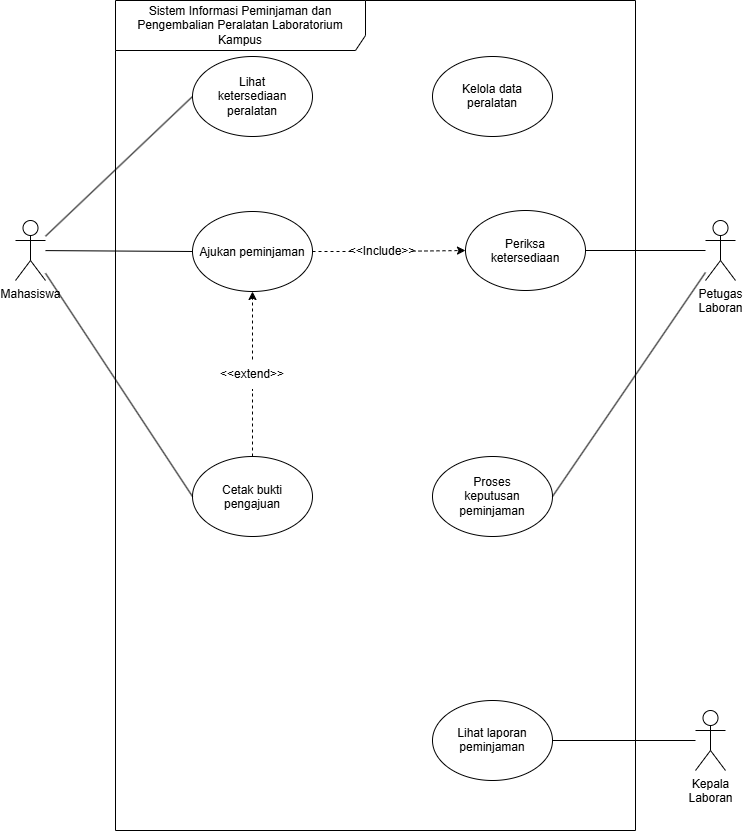

The diagram above was exported from draw.io. Its source (the exported page's mxGraphModel, read from the mxfile embedded in the PNG):
<mxGraphModel dx="1174" dy="662" grid="1" gridSize="10" guides="1" tooltips="1" connect="1" arrows="1" fold="1" page="1" pageScale="1" pageWidth="850" pageHeight="1100" background="light-dark(#ffffff, #121212)" math="0" shadow="0">
  <root>
    <mxCell id="0" />
    <mxCell id="1" parent="0" />
    <mxCell id="iLTuTRfhLqis5Xdqhiao-7" parent="1" style="shape=umlFrame;whiteSpace=wrap;html=1;pointerEvents=0;recursiveResize=0;container=1;collapsible=0;width=250;height=50;" value="&lt;font&gt;Sistem Informasi Peminjaman dan Pengembalian Peralatan Laboratorium&lt;br&gt;Kampus&lt;/font&gt;" vertex="1">
      <mxGeometry height="830" width="520" x="200" y="40" as="geometry" />
    </mxCell>
    <mxCell id="iLTuTRfhLqis5Xdqhiao-10" parent="iLTuTRfhLqis5Xdqhiao-7" style="ellipse;whiteSpace=wrap;html=1;shapeInside=1;" value="&lt;br&gt;Lihat ketersediaan&lt;br&gt;peralatan&lt;br&gt;&lt;div&gt;&lt;br&gt;&lt;/div&gt;" vertex="1">
      <mxGeometry height="80" width="120" x="77" y="56" as="geometry" />
    </mxCell>
    <mxCell id="iLTuTRfhLqis5Xdqhiao-11" parent="iLTuTRfhLqis5Xdqhiao-7" style="ellipse;whiteSpace=wrap;html=1;shapeInside=1;" value="&lt;br&gt;Kelola data peralatan&lt;br&gt;&lt;div&gt;&lt;br/&gt;&lt;/div&gt;" vertex="1">
      <mxGeometry height="80" width="120" x="317" y="56" as="geometry" />
    </mxCell>
    <mxCell id="-ATFldNwy0UxxEnWR2Ww-1" parent="iLTuTRfhLqis5Xdqhiao-7" style="ellipse;whiteSpace=wrap;html=1;shapeInside=1;" value="Periksa ketersediaan " vertex="1">
      <mxGeometry height="80" width="120" x="350" y="210" as="geometry" />
    </mxCell>
    <mxCell id="-ATFldNwy0UxxEnWR2Ww-16" edge="1" parent="iLTuTRfhLqis5Xdqhiao-7" source="-ATFldNwy0UxxEnWR2Ww-17" style="edgeStyle=none;html=1;dashed=1;entryX=0;entryY=0.5;entryDx=0;entryDy=0;" target="-ATFldNwy0UxxEnWR2Ww-1">
      <mxGeometry relative="1" as="geometry">
        <mxPoint x="317.6" y="100" as="targetPoint" />
      </mxGeometry>
    </mxCell>
    <mxCell id="-ATFldNwy0UxxEnWR2Ww-3" parent="iLTuTRfhLqis5Xdqhiao-7" style="ellipse;whiteSpace=wrap;html=1;shapeInside=1;" value="Ajukan peminjaman " vertex="1">
      <mxGeometry height="80" width="120" x="77" y="211" as="geometry" />
    </mxCell>
    <mxCell id="-ATFldNwy0UxxEnWR2Ww-4" parent="iLTuTRfhLqis5Xdqhiao-7" style="ellipse;whiteSpace=wrap;html=1;shapeInside=1;" value="&lt;br&gt;Lihat laporan peminjaman&lt;br&gt;&lt;div&gt;&lt;br/&gt;&lt;/div&gt;" vertex="1">
      <mxGeometry height="80" width="120" x="317" y="700" as="geometry" />
    </mxCell>
    <mxCell id="-ATFldNwy0UxxEnWR2Ww-5" parent="iLTuTRfhLqis5Xdqhiao-7" style="ellipse;whiteSpace=wrap;html=1;shapeInside=1;" value="&lt;br&gt; Proses keputusan peminjaman&lt;br&gt;&lt;div&gt;&lt;br/&gt;&lt;/div&gt;" vertex="1">
      <mxGeometry height="80" width="120" x="317" y="456" as="geometry" />
    </mxCell>
    <mxCell id="-ATFldNwy0UxxEnWR2Ww-18" edge="1" parent="iLTuTRfhLqis5Xdqhiao-7" source="-ATFldNwy0UxxEnWR2Ww-19" style="edgeStyle=none;html=1;dashed=1;" target="-ATFldNwy0UxxEnWR2Ww-3" value="">
      <mxGeometry relative="1" as="geometry" />
    </mxCell>
    <mxCell id="-ATFldNwy0UxxEnWR2Ww-6" parent="iLTuTRfhLqis5Xdqhiao-7" style="ellipse;whiteSpace=wrap;html=1;shapeInside=1;" value="Cetak bukti pengajuan" vertex="1">
      <mxGeometry height="80" width="120" x="77" y="456" as="geometry" />
    </mxCell>
    <mxCell id="-ATFldNwy0UxxEnWR2Ww-20" edge="1" parent="iLTuTRfhLqis5Xdqhiao-7" source="-ATFldNwy0UxxEnWR2Ww-6" style="edgeStyle=none;html=1;dashed=1;endArrow=none;endFill=0;" target="-ATFldNwy0UxxEnWR2Ww-19" value="">
      <mxGeometry relative="1" as="geometry">
        <mxPoint x="337" y="382" as="sourcePoint" />
        <mxPoint x="337" y="331" as="targetPoint" />
      </mxGeometry>
    </mxCell>
    <mxCell id="-ATFldNwy0UxxEnWR2Ww-19" parent="iLTuTRfhLqis5Xdqhiao-7" style="text;html=1;whiteSpace=wrap;strokeColor=none;fillColor=none;align=center;verticalAlign=middle;rounded=0;" value="&amp;lt;&amp;lt;extend&amp;gt;&amp;gt;" vertex="1">
      <mxGeometry height="30" width="60" x="107" y="359" as="geometry" />
    </mxCell>
    <mxCell id="-ATFldNwy0UxxEnWR2Ww-17" parent="iLTuTRfhLqis5Xdqhiao-7" style="text;html=1;whiteSpace=wrap;strokeColor=none;fillColor=none;align=center;verticalAlign=middle;rounded=0;" value="&amp;lt;&amp;lt;Include&amp;gt;&amp;gt;" vertex="1">
      <mxGeometry height="30" width="60" x="237" y="236" as="geometry" />
    </mxCell>
    <mxCell id="-ATFldNwy0UxxEnWR2Ww-23" edge="1" parent="iLTuTRfhLqis5Xdqhiao-7" source="-ATFldNwy0UxxEnWR2Ww-3" style="edgeStyle=none;html=1;dashed=1;endArrow=none;endFill=0;" target="-ATFldNwy0UxxEnWR2Ww-17" value="">
      <mxGeometry relative="1" as="geometry">
        <mxPoint x="374" y="259" as="sourcePoint" />
        <mxPoint x="517" y="136" as="targetPoint" />
      </mxGeometry>
    </mxCell>
    <mxCell id="-ATFldNwy0UxxEnWR2Ww-9" edge="1" parent="1" source="iLTuTRfhLqis5Xdqhiao-8" style="edgeStyle=none;html=1;entryX=0;entryY=0.5;entryDx=0;entryDy=0;endArrow=none;endFill=0;" target="iLTuTRfhLqis5Xdqhiao-10">
      <mxGeometry relative="1" as="geometry" />
    </mxCell>
    <mxCell id="-ATFldNwy0UxxEnWR2Ww-10" edge="1" parent="1" source="iLTuTRfhLqis5Xdqhiao-8" style="edgeStyle=none;html=1;entryX=0;entryY=0.5;entryDx=0;entryDy=0;endArrow=none;endFill=0;" target="-ATFldNwy0UxxEnWR2Ww-3">
      <mxGeometry relative="1" as="geometry" />
    </mxCell>
    <mxCell id="-ATFldNwy0UxxEnWR2Ww-11" edge="1" parent="1" source="iLTuTRfhLqis5Xdqhiao-8" style="edgeStyle=none;html=1;entryX=0;entryY=0.5;entryDx=0;entryDy=0;endArrow=none;endFill=0;" target="-ATFldNwy0UxxEnWR2Ww-6">
      <mxGeometry relative="1" as="geometry" />
    </mxCell>
    <mxCell id="iLTuTRfhLqis5Xdqhiao-8" parent="1" style="shape=umlActor;verticalLabelPosition=bottom;verticalAlign=top;html=1;" value="Mahasiswa" vertex="1">
      <mxGeometry height="60" width="30" x="100" y="260" as="geometry" />
    </mxCell>
    <mxCell id="-ATFldNwy0UxxEnWR2Ww-13" edge="1" parent="1" source="iLTuTRfhLqis5Xdqhiao-9" style="edgeStyle=none;html=1;entryX=1;entryY=0.5;entryDx=0;entryDy=0;endArrow=none;endFill=0;" target="-ATFldNwy0UxxEnWR2Ww-1">
      <mxGeometry relative="1" as="geometry" />
    </mxCell>
    <mxCell id="-ATFldNwy0UxxEnWR2Ww-14" edge="1" parent="1" source="iLTuTRfhLqis5Xdqhiao-9" style="edgeStyle=none;html=1;entryX=1;entryY=0.5;entryDx=0;entryDy=0;endArrow=none;endFill=0;" target="-ATFldNwy0UxxEnWR2Ww-5">
      <mxGeometry relative="1" as="geometry" />
    </mxCell>
    <mxCell id="iLTuTRfhLqis5Xdqhiao-9" parent="1" style="shape=umlActor;verticalLabelPosition=bottom;verticalAlign=top;html=1;" value="Petugas&lt;div&gt;Laboran&lt;/div&gt;" vertex="1">
      <mxGeometry height="60" width="30" x="790" y="260" as="geometry" />
    </mxCell>
    <mxCell id="-ATFldNwy0UxxEnWR2Ww-15" edge="1" parent="1" source="-ATFldNwy0UxxEnWR2Ww-7" style="edgeStyle=none;html=1;entryX=1;entryY=0.5;entryDx=0;entryDy=0;endArrow=none;endFill=0;" target="-ATFldNwy0UxxEnWR2Ww-4">
      <mxGeometry relative="1" as="geometry" />
    </mxCell>
    <mxCell id="-ATFldNwy0UxxEnWR2Ww-7" parent="1" style="shape=umlActor;verticalLabelPosition=bottom;verticalAlign=top;html=1;" value="Kepala&lt;br&gt;&lt;div&gt;Laboran&lt;/div&gt;" vertex="1">
      <mxGeometry height="60" width="30" x="780" y="750" as="geometry" />
    </mxCell>
  </root>
</mxGraphModel>